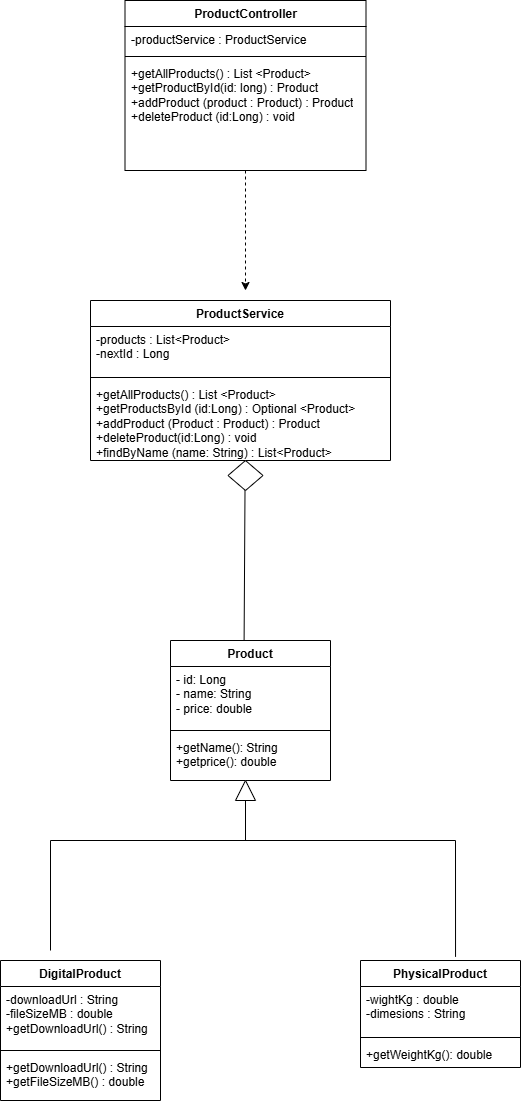

The diagram above was exported from draw.io. Its source (the exported page's mxGraphModel, read from the mxfile embedded in the PNG):
<mxGraphModel dx="838" dy="1858" grid="1" gridSize="10" guides="1" tooltips="1" connect="1" arrows="1" fold="1" page="1" pageScale="1" pageWidth="827" pageHeight="1169" math="0" shadow="0">
  <root>
    <mxCell id="0" />
    <mxCell id="1" parent="0" />
    <mxCell id="AjPRgTtz43NJENO_YEjr-5" parent="1" style="swimlane;fontStyle=1;align=center;verticalAlign=top;childLayout=stackLayout;horizontal=1;startSize=26;horizontalStack=0;resizeParent=1;resizeParentMax=0;resizeLast=0;collapsible=1;marginBottom=0;whiteSpace=wrap;html=1;labelBackgroundColor=none;" value="DigitalProduct" vertex="1">
      <mxGeometry height="140" width="160" x="190" y="360" as="geometry" />
    </mxCell>
    <mxCell id="AjPRgTtz43NJENO_YEjr-6" parent="AjPRgTtz43NJENO_YEjr-5" style="text;strokeColor=none;fillColor=none;align=left;verticalAlign=top;spacingLeft=4;spacingRight=4;overflow=hidden;rotatable=0;points=[[0,0.5],[1,0.5]];portConstraint=eastwest;whiteSpace=wrap;html=1;labelBackgroundColor=none;" value="-downloadUrl : String&lt;div&gt;-fileSizeMB : double&lt;/div&gt;&lt;div&gt;+getDownloadUrl() : String&lt;/div&gt;" vertex="1">
      <mxGeometry height="60" width="160" y="26" as="geometry" />
    </mxCell>
    <mxCell id="AjPRgTtz43NJENO_YEjr-7" parent="AjPRgTtz43NJENO_YEjr-5" style="line;strokeWidth=1;fillColor=none;align=left;verticalAlign=middle;spacingTop=-1;spacingLeft=3;spacingRight=3;rotatable=0;labelPosition=right;points=[];portConstraint=eastwest;labelBackgroundColor=none;" value="" vertex="1">
      <mxGeometry height="8" width="160" y="86" as="geometry" />
    </mxCell>
    <mxCell id="AjPRgTtz43NJENO_YEjr-8" parent="AjPRgTtz43NJENO_YEjr-5" style="text;strokeColor=none;fillColor=none;align=left;verticalAlign=top;spacingLeft=4;spacingRight=4;overflow=hidden;rotatable=0;points=[[0,0.5],[1,0.5]];portConstraint=eastwest;whiteSpace=wrap;html=1;labelBackgroundColor=none;" value="+getDownloadUrl() : String&lt;div&gt;+getFileSizeMB() : double&lt;/div&gt;" vertex="1">
      <mxGeometry height="46" width="160" y="94" as="geometry" />
    </mxCell>
    <mxCell id="AjPRgTtz43NJENO_YEjr-9" parent="1" style="swimlane;fontStyle=1;align=center;verticalAlign=top;childLayout=stackLayout;horizontal=1;startSize=26;horizontalStack=0;resizeParent=1;resizeParentMax=0;resizeLast=0;collapsible=1;marginBottom=0;whiteSpace=wrap;html=1;labelBackgroundColor=none;" value="Product" vertex="1">
      <mxGeometry height="140" width="160" x="360" y="40" as="geometry" />
    </mxCell>
    <mxCell id="AjPRgTtz43NJENO_YEjr-10" parent="AjPRgTtz43NJENO_YEjr-9" style="text;strokeColor=none;fillColor=none;align=left;verticalAlign=top;spacingLeft=4;spacingRight=4;overflow=hidden;rotatable=0;points=[[0,0.5],[1,0.5]];portConstraint=eastwest;whiteSpace=wrap;html=1;labelBackgroundColor=none;" value="- id: Long&lt;br&gt;- name: String&lt;div&gt;- price: double&lt;/div&gt;" vertex="1">
      <mxGeometry height="60" width="160" y="26" as="geometry" />
    </mxCell>
    <mxCell id="AjPRgTtz43NJENO_YEjr-11" parent="AjPRgTtz43NJENO_YEjr-9" style="line;strokeWidth=1;fillColor=none;align=left;verticalAlign=middle;spacingTop=-1;spacingLeft=3;spacingRight=3;rotatable=0;labelPosition=right;points=[];portConstraint=eastwest;labelBackgroundColor=none;" value="" vertex="1">
      <mxGeometry height="8" width="160" y="86" as="geometry" />
    </mxCell>
    <mxCell id="AjPRgTtz43NJENO_YEjr-12" parent="AjPRgTtz43NJENO_YEjr-9" style="text;strokeColor=none;fillColor=none;align=left;verticalAlign=top;spacingLeft=4;spacingRight=4;overflow=hidden;rotatable=0;points=[[0,0.5],[1,0.5]];portConstraint=eastwest;whiteSpace=wrap;html=1;labelBackgroundColor=none;" value="&lt;div&gt;+getName(): String&lt;/div&gt;&lt;div&gt;+getprice(): double&lt;/div&gt;" vertex="1">
      <mxGeometry height="46" width="160" y="94" as="geometry" />
    </mxCell>
    <mxCell id="AjPRgTtz43NJENO_YEjr-14" parent="1" style="swimlane;fontStyle=1;align=center;verticalAlign=top;childLayout=stackLayout;horizontal=1;startSize=26;horizontalStack=0;resizeParent=1;resizeParentMax=0;resizeLast=0;collapsible=1;marginBottom=0;whiteSpace=wrap;html=1;labelBackgroundColor=none;" value="PhysicalProduct" vertex="1">
      <mxGeometry height="107" width="160" x="550" y="360" as="geometry" />
    </mxCell>
    <mxCell id="AjPRgTtz43NJENO_YEjr-15" parent="AjPRgTtz43NJENO_YEjr-14" style="text;strokeColor=none;fillColor=none;align=left;verticalAlign=top;spacingLeft=4;spacingRight=4;overflow=hidden;rotatable=0;points=[[0,0.5],[1,0.5]];portConstraint=eastwest;whiteSpace=wrap;html=1;labelBackgroundColor=none;" value="-wightKg : double&lt;div&gt;-dimesions : String&lt;/div&gt;" vertex="1">
      <mxGeometry height="47" width="160" y="26" as="geometry" />
    </mxCell>
    <mxCell id="AjPRgTtz43NJENO_YEjr-16" parent="AjPRgTtz43NJENO_YEjr-14" style="line;strokeWidth=1;fillColor=none;align=left;verticalAlign=middle;spacingTop=-1;spacingLeft=3;spacingRight=3;rotatable=0;labelPosition=right;points=[];portConstraint=eastwest;labelBackgroundColor=none;" value="" vertex="1">
      <mxGeometry height="8" width="160" y="73" as="geometry" />
    </mxCell>
    <mxCell id="AjPRgTtz43NJENO_YEjr-17" parent="AjPRgTtz43NJENO_YEjr-14" style="text;strokeColor=none;fillColor=none;align=left;verticalAlign=top;spacingLeft=4;spacingRight=4;overflow=hidden;rotatable=0;points=[[0,0.5],[1,0.5]];portConstraint=eastwest;whiteSpace=wrap;html=1;labelBackgroundColor=none;" value="+getWeightKg(): double" vertex="1">
      <mxGeometry height="26" width="160" y="81" as="geometry" />
    </mxCell>
    <mxCell id="AjPRgTtz43NJENO_YEjr-24" parent="1" style="triangle;whiteSpace=wrap;html=1;shapeInside=1;rotation=-90;labelBackgroundColor=none;" value="" vertex="1">
      <mxGeometry height="20" width="20" x="425" y="180" as="geometry" />
    </mxCell>
    <mxCell id="AjPRgTtz43NJENO_YEjr-28" edge="1" parent="1" style="endArrow=none;html=1;rounded=0;labelBackgroundColor=none;fontColor=default;" value="">
      <mxGeometry height="50" relative="1" width="50" as="geometry">
        <mxPoint x="240" y="350" as="sourcePoint" />
        <mxPoint x="240" y="240" as="targetPoint" />
      </mxGeometry>
    </mxCell>
    <mxCell id="AjPRgTtz43NJENO_YEjr-29" edge="1" parent="1" style="endArrow=none;html=1;rounded=0;entryX=0.594;entryY=-0.034;entryDx=0;entryDy=0;entryPerimeter=0;edgeStyle=orthogonalEdgeStyle;labelBackgroundColor=none;fontColor=default;" target="AjPRgTtz43NJENO_YEjr-14" value="">
      <mxGeometry height="50" relative="1" width="50" as="geometry">
        <mxPoint x="430" y="240" as="sourcePoint" />
        <mxPoint x="540" y="240" as="targetPoint" />
      </mxGeometry>
    </mxCell>
    <mxCell id="AjPRgTtz43NJENO_YEjr-30" edge="1" parent="1" style="endArrow=none;html=1;rounded=0;entryX=0;entryY=0.5;entryDx=0;entryDy=0;edgeStyle=orthogonalEdgeStyle;labelBackgroundColor=none;fontColor=default;" target="AjPRgTtz43NJENO_YEjr-24" value="">
      <mxGeometry height="50" relative="1" width="50" as="geometry">
        <mxPoint x="240" y="240" as="sourcePoint" />
        <mxPoint x="440" y="240" as="targetPoint" />
      </mxGeometry>
    </mxCell>
    <mxCell id="AjPRgTtz43NJENO_YEjr-31" parent="1" style="swimlane;fontStyle=1;align=center;verticalAlign=top;childLayout=stackLayout;horizontal=1;startSize=26;horizontalStack=0;resizeParent=1;resizeParentMax=0;resizeLast=0;collapsible=1;marginBottom=0;whiteSpace=wrap;html=1;" value="ProductService" vertex="1">
      <mxGeometry height="160" width="300" x="280" y="-300" as="geometry" />
    </mxCell>
    <mxCell id="AjPRgTtz43NJENO_YEjr-32" parent="AjPRgTtz43NJENO_YEjr-31" style="text;strokeColor=none;fillColor=none;align=left;verticalAlign=top;spacingLeft=4;spacingRight=4;overflow=hidden;rotatable=0;points=[[0,0.5],[1,0.5]];portConstraint=eastwest;whiteSpace=wrap;html=1;" value="-products : List&amp;lt;Product&amp;gt;&lt;div&gt;-nextId : Long&amp;nbsp;&lt;/div&gt;" vertex="1">
      <mxGeometry height="47" width="300" y="26" as="geometry" />
    </mxCell>
    <mxCell id="AjPRgTtz43NJENO_YEjr-33" parent="AjPRgTtz43NJENO_YEjr-31" style="line;strokeWidth=1;fillColor=none;align=left;verticalAlign=middle;spacingTop=-1;spacingLeft=3;spacingRight=3;rotatable=0;labelPosition=right;points=[];portConstraint=eastwest;strokeColor=inherit;" value="" vertex="1">
      <mxGeometry height="8" width="300" y="73" as="geometry" />
    </mxCell>
    <mxCell id="AjPRgTtz43NJENO_YEjr-34" parent="AjPRgTtz43NJENO_YEjr-31" style="text;strokeColor=none;fillColor=none;align=left;verticalAlign=top;spacingLeft=4;spacingRight=4;overflow=hidden;rotatable=0;points=[[0,0.5],[1,0.5]];portConstraint=eastwest;whiteSpace=wrap;html=1;" value="+getAllProducts() : List &amp;lt;Product&amp;gt;&lt;div&gt;+getProductsById (id:Long) : Optional &amp;lt;Product&amp;gt;&lt;/div&gt;&lt;div&gt;+addProduct (Product : Product) : Product&lt;/div&gt;&lt;div&gt;+deleteProduct(id:Long) : void&lt;/div&gt;&lt;div&gt;+findByName (name: String) : List&amp;lt;Product&amp;gt;&lt;/div&gt;" vertex="1">
      <mxGeometry height="79" width="300" y="81" as="geometry" />
    </mxCell>
    <mxCell id="AjPRgTtz43NJENO_YEjr-35" parent="1" style="rhombus;whiteSpace=wrap;html=1;shapeInside=1;" value="" vertex="1">
      <mxGeometry height="30" width="35" x="417.5" y="-140" as="geometry" />
    </mxCell>
    <mxCell id="AjPRgTtz43NJENO_YEjr-36" edge="1" parent="1" source="AjPRgTtz43NJENO_YEjr-9" style="endArrow=none;html=1;rounded=0;exitX=0.46;exitY=0;exitDx=0;exitDy=0;exitPerimeter=0;" value="">
      <mxGeometry height="50" relative="1" width="50" as="geometry">
        <mxPoint x="434.5" y="-20" as="sourcePoint" />
        <mxPoint x="434.5" y="-110" as="targetPoint" />
      </mxGeometry>
    </mxCell>
    <mxCell id="AjPRgTtz43NJENO_YEjr-47" edge="1" parent="1" source="AjPRgTtz43NJENO_YEjr-41" style="edgeStyle=orthogonalEdgeStyle;rounded=0;orthogonalLoop=1;jettySize=auto;html=1;dashed=1;">
      <mxGeometry relative="1" as="geometry">
        <mxPoint x="435" y="-310" as="targetPoint" />
      </mxGeometry>
    </mxCell>
    <mxCell id="AjPRgTtz43NJENO_YEjr-41" parent="1" style="swimlane;fontStyle=1;align=center;verticalAlign=top;childLayout=stackLayout;horizontal=1;startSize=26;horizontalStack=0;resizeParent=1;resizeParentMax=0;resizeLast=0;collapsible=1;marginBottom=0;whiteSpace=wrap;html=1;" value="ProductController" vertex="1">
      <mxGeometry height="170" width="241" x="314.5" y="-600" as="geometry" />
    </mxCell>
    <mxCell id="AjPRgTtz43NJENO_YEjr-42" parent="AjPRgTtz43NJENO_YEjr-41" style="text;strokeColor=none;fillColor=none;align=left;verticalAlign=top;spacingLeft=4;spacingRight=4;overflow=hidden;rotatable=0;points=[[0,0.5],[1,0.5]];portConstraint=eastwest;whiteSpace=wrap;html=1;" value="-productService : ProductService&amp;nbsp;" vertex="1">
      <mxGeometry height="26" width="241" y="26" as="geometry" />
    </mxCell>
    <mxCell id="AjPRgTtz43NJENO_YEjr-43" parent="AjPRgTtz43NJENO_YEjr-41" style="line;strokeWidth=1;fillColor=none;align=left;verticalAlign=middle;spacingTop=-1;spacingLeft=3;spacingRight=3;rotatable=0;labelPosition=right;points=[];portConstraint=eastwest;strokeColor=inherit;" value="" vertex="1">
      <mxGeometry height="8" width="241" y="52" as="geometry" />
    </mxCell>
    <mxCell id="AjPRgTtz43NJENO_YEjr-44" parent="AjPRgTtz43NJENO_YEjr-41" style="text;strokeColor=none;fillColor=none;align=left;verticalAlign=top;spacingLeft=4;spacingRight=4;overflow=hidden;rotatable=0;points=[[0,0.5],[1,0.5]];portConstraint=eastwest;whiteSpace=wrap;html=1;" value="+getAllProducts() : List &amp;lt;Product&amp;gt;&lt;div&gt;+getProductById(id: long) : Product&lt;/div&gt;&lt;div&gt;+addProduct (product : Product) : Product&lt;/div&gt;&lt;div&gt;+deleteProduct (id:Long) : void&lt;br&gt;&lt;div&gt;&lt;br&gt;&lt;/div&gt;&lt;/div&gt;" vertex="1">
      <mxGeometry height="110" width="241" y="60" as="geometry" />
    </mxCell>
  </root>
</mxGraphModel>